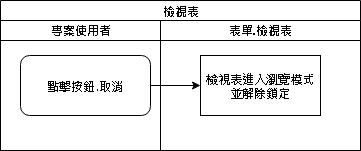

The diagram above was exported from draw.io. Its source (the exported page's mxGraphModel, read from the mxfile embedded in the PNG):
<mxGraphModel dx="1094" dy="814" grid="1" gridSize="10" guides="1" tooltips="1" connect="1" arrows="1" fold="1" page="1" pageScale="1" pageWidth="827" pageHeight="1169" math="0" shadow="0">
  <root>
    <mxCell id="-tl7HxIY_8yoCTHFSLfv-0" />
    <mxCell id="-tl7HxIY_8yoCTHFSLfv-1" parent="-tl7HxIY_8yoCTHFSLfv-0" />
    <mxCell id="_2tOthX3jMnkD8r9ANxk-0" value="&lt;span style=&quot;font-size: 12px&quot;&gt;檢視表&lt;/span&gt;" style="swimlane;html=1;childLayout=stackLayout;startSize=20;rounded=0;shadow=0;labelBackgroundColor=none;strokeWidth=1;fontFamily=Verdana;fontSize=8;align=center;" vertex="1" parent="-tl7HxIY_8yoCTHFSLfv-1">
      <mxGeometry x="30" y="10" width="360" height="150" as="geometry" />
    </mxCell>
    <mxCell id="_2tOthX3jMnkD8r9ANxk-9" value="" style="edgeStyle=orthogonalEdgeStyle;rounded=0;orthogonalLoop=1;jettySize=auto;html=1;fontSize=12;" edge="1" parent="_2tOthX3jMnkD8r9ANxk-0" source="_2tOthX3jMnkD8r9ANxk-3" target="_2tOthX3jMnkD8r9ANxk-13">
      <mxGeometry relative="1" as="geometry" />
    </mxCell>
    <mxCell id="_2tOthX3jMnkD8r9ANxk-1" value="專案使用者" style="swimlane;html=1;startSize=20;" vertex="1" parent="_2tOthX3jMnkD8r9ANxk-0">
      <mxGeometry y="20" width="160" height="130" as="geometry" />
    </mxCell>
    <mxCell id="_2tOthX3jMnkD8r9ANxk-3" value="&lt;font style=&quot;font-size: 12px&quot;&gt;點擊按鈕.取消&lt;/font&gt;" style="rounded=1;whiteSpace=wrap;html=1;shadow=0;labelBackgroundColor=none;strokeWidth=1;fontFamily=Verdana;fontSize=8;align=center;" vertex="1" parent="_2tOthX3jMnkD8r9ANxk-1">
      <mxGeometry x="20" y="35" width="130" height="60" as="geometry" />
    </mxCell>
    <mxCell id="_2tOthX3jMnkD8r9ANxk-10" value="表單.檢視表" style="swimlane;html=1;startSize=20;" vertex="1" parent="_2tOthX3jMnkD8r9ANxk-0">
      <mxGeometry x="160" y="20" width="200" height="130" as="geometry" />
    </mxCell>
    <mxCell id="_2tOthX3jMnkD8r9ANxk-13" value="檢視表進入瀏覽模式&lt;br&gt;並解除鎖定" style="whiteSpace=wrap;html=1;rounded=1;shadow=0;fontFamily=Verdana;fontSize=12;strokeWidth=1;arcSize=0;" vertex="1" parent="_2tOthX3jMnkD8r9ANxk-10">
      <mxGeometry x="40" y="35" width="120" height="60" as="geometry" />
    </mxCell>
  </root>
</mxGraphModel>